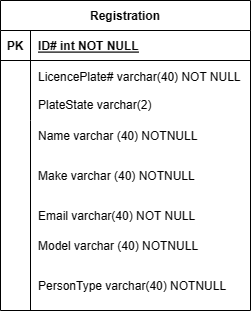

The diagram above was exported from draw.io. Its source (the exported page's mxGraphModel, read from the mxfile embedded in the PNG):
<mxGraphModel dx="1002" dy="577" grid="1" gridSize="10" guides="1" tooltips="1" connect="1" arrows="1" fold="1" page="1" pageScale="1" pageWidth="850" pageHeight="1100" math="0" shadow="0" extFonts="Permanent Marker^https://fonts.googleapis.com/css?family=Permanent+Marker">
  <root>
    <mxCell id="0" />
    <mxCell id="1" parent="0" />
    <mxCell id="C-vyLk0tnHw3VtMMgP7b-2" value="Registration" style="shape=table;startSize=30;container=1;collapsible=1;childLayout=tableLayout;fixedRows=1;rowLines=0;fontStyle=1;align=center;resizeLast=1;" parent="1" vertex="1">
      <mxGeometry x="280" y="120" width="250" height="310" as="geometry" />
    </mxCell>
    <mxCell id="C-vyLk0tnHw3VtMMgP7b-3" value="" style="shape=partialRectangle;collapsible=0;dropTarget=0;pointerEvents=0;fillColor=none;points=[[0,0.5],[1,0.5]];portConstraint=eastwest;top=0;left=0;right=0;bottom=1;" parent="C-vyLk0tnHw3VtMMgP7b-2" vertex="1">
      <mxGeometry y="30" width="250" height="30" as="geometry" />
    </mxCell>
    <mxCell id="C-vyLk0tnHw3VtMMgP7b-4" value="PK" style="shape=partialRectangle;overflow=hidden;connectable=0;fillColor=none;top=0;left=0;bottom=0;right=0;fontStyle=1;" parent="C-vyLk0tnHw3VtMMgP7b-3" vertex="1">
      <mxGeometry width="30" height="30" as="geometry">
        <mxRectangle width="30" height="30" as="alternateBounds" />
      </mxGeometry>
    </mxCell>
    <mxCell id="C-vyLk0tnHw3VtMMgP7b-5" value="ID# int NOT NULL " style="shape=partialRectangle;overflow=hidden;connectable=0;fillColor=none;top=0;left=0;bottom=0;right=0;align=left;spacingLeft=6;fontStyle=5;" parent="C-vyLk0tnHw3VtMMgP7b-3" vertex="1">
      <mxGeometry x="30" width="220" height="30" as="geometry">
        <mxRectangle width="220" height="30" as="alternateBounds" />
      </mxGeometry>
    </mxCell>
    <mxCell id="C-vyLk0tnHw3VtMMgP7b-6" value="" style="shape=partialRectangle;collapsible=0;dropTarget=0;pointerEvents=0;fillColor=none;points=[[0,0.5],[1,0.5]];portConstraint=eastwest;top=0;left=0;right=0;bottom=0;" parent="C-vyLk0tnHw3VtMMgP7b-2" vertex="1">
      <mxGeometry y="60" width="250" height="60" as="geometry" />
    </mxCell>
    <mxCell id="C-vyLk0tnHw3VtMMgP7b-7" value="" style="shape=partialRectangle;overflow=hidden;connectable=0;fillColor=none;top=0;left=0;bottom=0;right=0;" parent="C-vyLk0tnHw3VtMMgP7b-6" vertex="1">
      <mxGeometry width="30" height="60" as="geometry">
        <mxRectangle width="30" height="60" as="alternateBounds" />
      </mxGeometry>
    </mxCell>
    <mxCell id="C-vyLk0tnHw3VtMMgP7b-8" value="LicencePlate# varchar(40) NOT NULL&#10;&#10;PlateState varchar(2) " style="shape=partialRectangle;overflow=hidden;connectable=0;fillColor=none;top=0;left=0;bottom=0;right=0;align=left;spacingLeft=6;" parent="C-vyLk0tnHw3VtMMgP7b-6" vertex="1">
      <mxGeometry x="30" width="220" height="60" as="geometry">
        <mxRectangle width="220" height="60" as="alternateBounds" />
      </mxGeometry>
    </mxCell>
    <mxCell id="C-vyLk0tnHw3VtMMgP7b-9" value="" style="shape=partialRectangle;collapsible=0;dropTarget=0;pointerEvents=0;fillColor=none;points=[[0,0.5],[1,0.5]];portConstraint=eastwest;top=0;left=0;right=0;bottom=0;" parent="C-vyLk0tnHw3VtMMgP7b-2" vertex="1">
      <mxGeometry y="120" width="250" height="190" as="geometry" />
    </mxCell>
    <mxCell id="C-vyLk0tnHw3VtMMgP7b-10" value="" style="shape=partialRectangle;overflow=hidden;connectable=0;fillColor=none;top=0;left=0;bottom=0;right=0;" parent="C-vyLk0tnHw3VtMMgP7b-9" vertex="1">
      <mxGeometry width="30" height="190" as="geometry">
        <mxRectangle width="30" height="190" as="alternateBounds" />
      </mxGeometry>
    </mxCell>
    <mxCell id="C-vyLk0tnHw3VtMMgP7b-11" value="Email varchar(40) NOT NULL" style="shape=partialRectangle;overflow=hidden;connectable=0;fillColor=none;top=0;left=0;bottom=0;right=0;align=left;spacingLeft=6;" parent="C-vyLk0tnHw3VtMMgP7b-9" vertex="1">
      <mxGeometry x="30" width="220" height="190" as="geometry">
        <mxRectangle width="220" height="190" as="alternateBounds" />
      </mxGeometry>
    </mxCell>
    <mxCell id="E6orgJ4b3yZNbpUT7BTA-2" value="Model varchar (40) NOTNULL" style="shape=partialRectangle;overflow=hidden;connectable=0;fillColor=none;top=0;left=0;bottom=0;right=0;align=left;spacingLeft=6;" parent="1" vertex="1">
      <mxGeometry x="310" y="350" width="220" height="30" as="geometry">
        <mxRectangle width="220" height="30" as="alternateBounds" />
      </mxGeometry>
    </mxCell>
    <mxCell id="Jp9npGEyrBwbI71o7rCh-1" value="Make varchar (40) NOTNULL" style="shape=partialRectangle;overflow=hidden;connectable=0;fillColor=none;top=0;left=0;bottom=0;right=0;align=left;spacingLeft=6;" parent="1" vertex="1">
      <mxGeometry x="310" y="280" width="220" height="30" as="geometry">
        <mxRectangle width="220" height="30" as="alternateBounds" />
      </mxGeometry>
    </mxCell>
    <mxCell id="Jp9npGEyrBwbI71o7rCh-2" value="Name varchar (40) NOTNULL" style="shape=partialRectangle;overflow=hidden;connectable=0;fillColor=none;top=0;left=0;bottom=0;right=0;align=left;spacingLeft=6;" parent="1" vertex="1">
      <mxGeometry x="310" y="240" width="220" height="30" as="geometry">
        <mxRectangle width="220" height="30" as="alternateBounds" />
      </mxGeometry>
    </mxCell>
    <mxCell id="Jp9npGEyrBwbI71o7rCh-4" value="PersonType varchar(40) NOTNULL" style="shape=partialRectangle;overflow=hidden;connectable=0;fillColor=none;top=0;left=0;bottom=0;right=0;align=left;spacingLeft=6;" parent="1" vertex="1">
      <mxGeometry x="310" y="390" width="220" height="30" as="geometry">
        <mxRectangle width="220" height="30" as="alternateBounds" />
      </mxGeometry>
    </mxCell>
  </root>
</mxGraphModel>